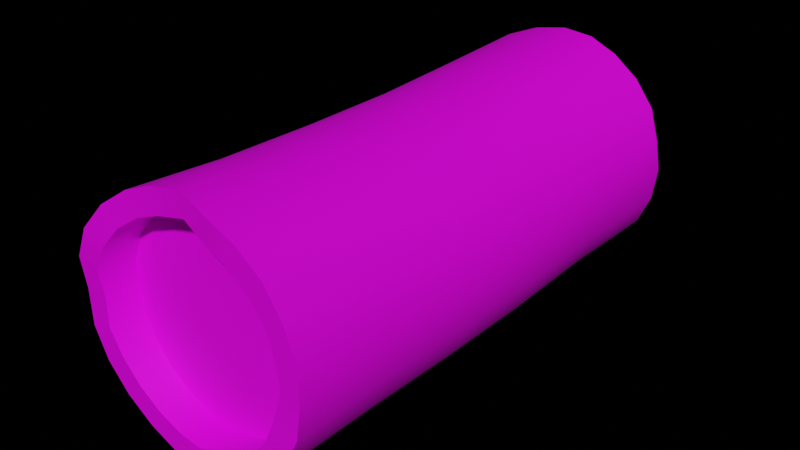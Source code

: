 # Source: log.blend  (saved by Blender 2.93.20; exported with 4.5.12 LTS)
import bpy
from mathutils import Matrix  # noqa: F401  (used for matrix-valued properties, if any)

bpy.ops.wm.read_factory_settings(use_empty=True)
scene = bpy.context.scene
scene.name = 'Scene'

# ---- collections
col_collection = bpy.data.collections.new('Collection'); scene.collection.children.link(col_collection)

# ---- images (referenced by path relative to the original .blend; pixels are not part of the script)
import os
ASSET_DIR = os.environ.get("B2B_ASSET_DIR", "")  # directory of the original .blend (textures are referenced by path, not embedded)
HERE = os.path.dirname(os.path.abspath(__file__))  # packed textures are extracted next to this script under _unpacked/

def load_image(name, relpath, width, height, colorspace="sRGB"):
    """Load a texture the original file referenced (path relative to the .blend, or extracted next to this script)."""
    p = next((c for c in (os.path.join(HERE, relpath), os.path.join(ASSET_DIR, relpath)) if relpath and os.path.exists(c)), "")
    if p:
        img = bpy.data.images.load(p, check_existing=True)
        img.name = name
    else:  # same state as the original file: an image datablock whose file is absent (Cycles renders it pink)
        img = bpy.data.images.new(name, width, height)
        img.source = "FILE"
        img.filepath = "//" + (relpath or name)
    img.colorspace_settings.name = colorspace
    return img
img_log_albedo_png = load_image('log_albedo.png', 'log_albedo.png', 1024, 1024, 'sRGB')

# ---- materials (node trees are filled in below, after node groups)
mat_log = bpy.data.materials.new('log')

# ---- material node trees
mat_log.use_nodes = True; mat_log.node_tree.nodes.clear()
_N = mat_log.node_tree.nodes; _L = mat_log.node_tree.links
n0 = _N.new('ShaderNodeBsdfPrincipled'); n0.name = 'Principled BSDF'; n0.location = (10, 300)
n0.distribution = 'GGX'
n0.subsurface_method = 'BURLEY'
n0.inputs[3].default_value = 1.45
n0.inputs[27].default_value = (0.0, 0.0, 0.0, 1.0)
n0.inputs[28].default_value = 1.0
n1 = _N.new('ShaderNodeOutputMaterial'); n1.name = 'Material Output'; n1.location = (300, 300)
n2 = _N.new('ShaderNodeTexImage'); n2.name = 'Image Texture'; n2.location = (-317, 231)
n2.image = img_log_albedo_png
_L.new(n0.outputs[0], n1.inputs[0])
_L.new(n2.outputs[0], n0.inputs[0])
n1.is_active_output = True

# ---- world
world_world = bpy.data.worlds.new('World'); scene.world = world_world
world_world.use_nodes = True; world_world.node_tree.nodes.clear()
_N = world_world.node_tree.nodes; _L = world_world.node_tree.links
n0 = _N.new('ShaderNodeOutputWorld'); n0.name = 'World Output'; n0.location = (300, 300)
n1 = _N.new('ShaderNodeBackground'); n1.name = 'Background'; n1.location = (10, 300)
n1.inputs[0].default_value = (0.0, 0.0, 0.0, 1.0)
_L.new(n1.outputs[0], n0.inputs[0])
n0.is_active_output = True
world_world.color = (0.0, 0.0, 0.0)
world_world.use_sun_shadow = False
world_world.sun_shadow_jitter_overblur = 0.0

# ---- meshes
me_cylinder = bpy.data.meshes.new('Cylinder')
me_cylinder.from_pydata([(0.05085, 2.24, 0.9527), (0.01611, -2.154, 0.9454), (0.279, 2.244, 0.9369), (0.2549, -2.217, 0.8927), (0.5025, 2.202, 0.8675), (0.4748, -2.23, 0.8042), (0.6649, 2.236, 0.7177), (0.6562, -2.23, 0.6649), (0.7979, 2.238, 0.5245), (0.7904, -2.219, 0.4754), (0.9027, 2.171, 0.3139), (0.8559, -2.223, 0.2679), (0.8998, 2.252, 0.07409), (0.8746, -2.207, 0.04735), (0.8624, 2.252, -0.1575), (0.836, -2.244, -0.1868), (0.7738, 2.242, -0.3536), (0.7449, -2.252, -0.3979), (0.6138, 2.25, -0.5175), (0.6056, -2.252, -0.5794), (0.4093, 2.252, -0.6407), (0.4278, -2.243, -0.7187), (0.1861, 2.253, -0.726), (0.2036, -2.187, -0.7808), (-0.03922, 2.252, -0.7681), (0.002788, -2.2, -0.848), (-0.2544, 2.244, -0.7624), (-0.2229, -2.193, -0.8222), (-0.4504, 2.229, -0.6909), (-0.4342, -2.193, -0.7347), (-0.633, 2.249, -0.5562), (-0.6166, -2.2, -0.5914), (-0.7813, 2.264, -0.3694), (-0.7577, -2.213, -0.4026), (-0.8644, 2.253, -0.1566), (-0.8614, -2.223, -0.187), (-0.8837, 2.254, 0.05878), (-0.9031, -2.197, 0.03972), (-0.8433, 2.246, 0.278), (-0.9041, -2.231, 0.2672), (-0.747, 2.23, 0.4871), (-0.8157, -2.221, 0.4809), (-0.6056, 2.226, 0.6669), (-0.659, -2.194, 0.6678), (-0.419, 2.239, 0.8104), (-0.4486, -2.173, 0.8102), (-0.1911, 2.248, 0.9113), (-0.2221, -2.17, 0.8975), (0.04211, 2.259, 1.158), (0.3261, 2.241, 1.139), (0.3033, -2.223, 1.089), (0.009952, -2.158, 1.149), (0.5964, 2.195, 1.047), (0.5774, -2.231, 0.982), (0.8054, 2.233, 0.8576), (0.8014, -2.231, 0.8101), (0.977, 2.238, 0.6279), (0.9551, -2.235, 0.5905), (1.098, 2.167, 0.3661), (1.049, -2.222, 0.3201), (1.101, 2.248, 0.0722), (1.078, -2.245, 0.03199), (1.062, 2.251, -0.2112), (1.036, -2.241, -0.2401), (0.9475, 2.257, -0.4751), (0.923, -2.253, -0.5008), (0.766, 2.244, -0.6711), (0.7511, -2.254, -0.7248), (0.5154, 2.246, -0.8217), (0.5322, -2.242, -0.8969), (0.2399, 2.255, -0.9265), (0.2584, -2.188, -0.9773), (-0.03787, 2.254, -0.9807), (0.00238, -2.204, -1.052), (-0.303, 2.242, -0.9711), (-0.2762, -2.195, -1.021), (-0.5485, 2.225, -0.8727), (-0.5371, -2.194, -0.9129), (-0.7767, 2.245, -0.7043), (-0.7625, -2.204, -0.7352), (-0.9588, 2.262, -0.474), (-0.9364, -2.218, -0.5029), (-1.068, 2.254, -0.206), (-1.051, -2.222, -0.2403), (-1.093, 2.254, 0.06187), (-1.102, -2.197, 0.03964), (-1.041, 2.243, 0.3307), (-1.103, -2.232, 0.3204), (-0.9234, 2.225, 0.5891), (-0.9942, -2.229, 0.5819), (-0.7557, 2.223, 0.8212), (-0.7984, -2.199, 0.8115), (-0.532, 2.234, 0.9919), (-0.5422, -2.172, 0.9878), (-0.2482, 2.247, 1.106), (-0.2752, -2.171, 1.096), (0.0344, 2.016, 0.9317), (0.2609, 2.012, 0.9123), (0.4691, 2.006, 0.8383), (0.6406, 2.006, 0.695), (0.7735, 2.007, 0.5092), (0.8555, 2.011, 0.2982), (0.8763, 2.018, 0.06991), (0.842, 2.017, -0.1558), (0.7529, 2.015, -0.3567), (0.6039, 2.015, -0.5169), (0.4081, 2.016, -0.6414), (0.1922, 2.017, -0.7256), (-0.02908, 2.017, -0.764), (-0.2427, 2.011, -0.7536), (-0.4381, 1.999, -0.6789), (-0.6147, 1.999, -0.5421), (-0.7585, 2.012, -0.3599), (-0.8444, 2.018, -0.1543), (-0.8655, 2.019, 0.05915), (-0.8283, 2.013, 0.2758), (-0.7356, 2.001, 0.4813), (-0.5979, 1.998, 0.6596), (-0.4171, 2.007, 0.7984), (-0.1962, 2.015, 0.894), (0.2407, -1.912, 0.8803), (0.005726, -1.893, 0.9119), (0.4561, -1.918, 0.7933), (0.6363, -1.918, 0.655), (0.7685, -1.916, 0.4737), (0.8442, -1.913, 0.2621), (0.8686, -1.915, 0.03632), (0.8347, -1.925, -0.1887), (0.7455, -1.93, -0.3984), (0.6072, -1.93, -0.5786), (0.4294, -1.924, -0.7169), (0.2242, -1.911, -0.8055), (0.001544, -1.9, -0.84), (-0.223, -1.896, -0.8129), (-0.4328, -1.896, -0.7261), (-0.6136, -1.9, -0.5853), (-0.753, -1.908, -0.4004), (-0.8461, -1.912, -0.1888), (-0.8935, -1.916, 0.03661), (-0.8736, -1.918, 0.262), (-0.7863, -1.914, 0.4729), (-0.6373, -1.896, 0.6566), (-0.4386, -1.885, 0.7966), (-0.2225, -1.883, 0.8835), (5.752e-10, 1.345, 1.094), (5.752e-10, 0.4484, 1.057), (5.752e-10, -0.4484, 1.057), (5.752e-10, -1.345, 1.078), (0.2739, -1.345, 1.042), (0.2739, -0.4484, 1.021), (0.2739, 0.4484, 1.021), (0.2739, 1.345, 1.057), (0.5291, -1.345, 0.9358), (0.5291, -0.4484, 0.9153), (0.5291, 0.4484, 0.9154), (0.5291, 1.345, 0.9517), (0.7483, -1.345, 0.7677), (0.7483, -0.4484, 0.7471), (0.7483, 0.4484, 0.7472), (0.7483, 1.345, 0.7836), (0.9164, -1.345, 0.5485), (0.9164, -0.4484, 0.5279), (0.9164, 0.4484, 0.5281), (0.9164, 1.345, 0.5644), (1.022, -1.345, 0.2933), (1.022, -0.4484, 0.2727), (1.022, 0.4484, 0.2728), (1.022, 1.345, 0.3092), (1.058, -1.345, 0.0194), (1.058, -0.4484, -0.001147), (1.058, 0.4484, -0.001042), (1.058, 1.345, 0.03532), (1.022, -1.345, -0.2545), (1.022, -0.4484, -0.275), (1.022, 0.4484, -0.2749), (1.022, 1.345, -0.2386), (0.9164, -1.345, -0.5097), (0.9164, -0.4484, -0.5302), (0.9164, 0.4484, -0.5301), (0.9164, 1.345, -0.4938), (0.7483, -1.345, -0.7289), (0.7483, -0.4484, -0.7494), (0.7483, 0.4484, -0.7493), (0.7483, 1.345, -0.7129), (0.5291, -1.345, -0.897), (0.5291, -0.4484, -0.9176), (0.5291, 0.4484, -0.9175), (0.5291, 1.345, -0.8811), (0.2739, -1.345, -1.003), (0.2739, -0.4484, -1.023), (0.2739, 0.4484, -1.023), (0.2739, 1.345, -0.9868), (-9.193e-08, -1.345, -1.039), (-9.193e-08, -0.4484, -1.059), (-9.193e-08, 0.4484, -1.059), (-9.193e-08, 1.345, -1.023), (-0.2739, -1.345, -1.003), (-0.2739, -0.4484, -1.023), (-0.2739, 0.4484, -1.023), (-0.2739, 1.345, -0.9868), (-0.5291, -1.345, -0.897), (-0.5291, -0.4484, -0.9176), (-0.5291, 0.4484, -0.9175), (-0.5291, 1.345, -0.8811), (-0.7483, -1.345, -0.7289), (-0.7483, -0.4484, -0.7494), (-0.7483, 0.4484, -0.7493), (-0.7483, 1.345, -0.7129), (-0.9164, -1.345, -0.5097), (-0.9164, -0.4484, -0.5302), (-0.9164, 0.4484, -0.5301), (-0.9164, 1.345, -0.4938), (-1.022, -1.345, -0.2545), (-1.022, -0.4484, -0.275), (-1.022, 0.4484, -0.2749), (-1.022, 1.345, -0.2386), (-1.058, -1.345, 0.0194), (-1.058, -0.4484, -0.001147), (-1.058, 0.4484, -0.001042), (-1.058, 1.345, 0.03532), (-1.022, -1.345, 0.2933), (-1.022, -0.4484, 0.2727), (-1.022, 0.4484, 0.2728), (-1.022, 1.345, 0.3092), (-0.9164, -1.345, 0.5485), (-0.9164, -0.4484, 0.5279), (-0.9164, 0.4484, 0.5281), (-0.9164, 1.345, 0.5644), (-0.7483, -1.345, 0.7677), (-0.7483, -0.4484, 0.7471), (-0.7483, 0.4484, 0.7472), (-0.7483, 1.345, 0.7836), (-0.5291, -1.345, 0.9358), (-0.5291, -0.4484, 0.9153), (-0.5291, 0.4484, 0.9154), (-0.5291, 1.345, 0.9517), (-0.2739, -1.345, 1.042), (-0.2739, -0.4484, 1.021), (-0.2739, 0.4484, 1.021), (-0.2739, 1.345, 1.057), (0.005895, 2.011, 0.0739), (-0.002398, -1.909, 0.03663)], [], [(147, 51, 50, 148), (148, 50, 53, 152), (152, 53, 55, 156), (156, 55, 57, 160), (160, 57, 59, 164), (164, 59, 61, 168), (168, 61, 63, 172), (172, 63, 65, 176), (176, 65, 67, 180), (180, 67, 69, 184), (184, 69, 71, 188), (188, 71, 73, 192), (192, 73, 75, 196), (196, 75, 77, 200), (200, 77, 79, 204), (204, 79, 81, 208), (208, 81, 83, 212), (212, 83, 85, 216), (216, 85, 87, 220), (220, 87, 89, 224), (224, 89, 91, 228), (228, 91, 93, 232), (25, 23, 131, 132), (232, 93, 95, 236), (236, 95, 51, 147), (38, 40, 116, 115), (2, 0, 48, 49), (1, 3, 50, 51), (4, 2, 49, 52), (3, 5, 53, 50), (6, 4, 52, 54), (5, 7, 55, 53), (8, 6, 54, 56), (7, 9, 57, 55), (10, 8, 56, 58), (9, 11, 59, 57), (12, 10, 58, 60), (11, 13, 61, 59), (14, 12, 60, 62), (13, 15, 63, 61), (16, 14, 62, 64), (15, 17, 65, 63), (18, 16, 64, 66), (17, 19, 67, 65), (20, 18, 66, 68), (19, 21, 69, 67), (22, 20, 68, 70), (21, 23, 71, 69), (24, 22, 70, 72), (23, 25, 73, 71), (26, 24, 72, 74), (25, 27, 75, 73), (28, 26, 74, 76), (27, 29, 77, 75), (30, 28, 76, 78), (29, 31, 79, 77), (32, 30, 78, 80), (31, 33, 81, 79), (34, 32, 80, 82), (33, 35, 83, 81), (36, 34, 82, 84), (35, 37, 85, 83), (38, 36, 84, 86), (37, 39, 87, 85), (40, 38, 86, 88), (39, 41, 89, 87), (42, 40, 88, 90), (41, 43, 91, 89), (44, 42, 90, 92), (43, 45, 93, 91), (46, 44, 92, 94), (45, 47, 95, 93), (0, 46, 94, 48), (47, 1, 51, 95), (114, 115, 240), (16, 18, 105, 104), (46, 0, 96, 119), (24, 26, 109, 108), (2, 4, 98, 97), (32, 34, 113, 112), (10, 12, 102, 101), (40, 42, 117, 116), (18, 20, 106, 105), (26, 28, 110, 109), (4, 6, 99, 98), (34, 36, 114, 113), (12, 14, 103, 102), (42, 44, 118, 117), (20, 22, 107, 106), (28, 30, 111, 110), (6, 8, 100, 99), (36, 38, 115, 114), (14, 16, 104, 103), (44, 46, 119, 118), (22, 24, 108, 107), (0, 2, 97, 96), (30, 32, 112, 111), (8, 10, 101, 100), (99, 100, 240), (3, 1, 121, 120), (33, 31, 135, 136), (11, 9, 124, 125), (41, 39, 139, 140), (19, 17, 128, 129), (1, 47, 143, 121), (27, 25, 132, 133), (5, 3, 120, 122), (35, 33, 136, 137), (13, 11, 125, 126), (43, 41, 140, 141), (21, 19, 129, 130), (29, 27, 133, 134), (7, 5, 122, 123), (37, 35, 137, 138), (15, 13, 126, 127), (45, 43, 141, 142), (23, 21, 130, 131), (31, 29, 134, 135), (9, 7, 123, 124), (39, 37, 138, 139), (17, 15, 127, 128), (47, 45, 142, 143), (94, 239, 144, 48), (239, 238, 145, 144), (238, 237, 146, 145), (237, 236, 147, 146), (92, 235, 239, 94), (235, 234, 238, 239), (234, 233, 237, 238), (233, 232, 236, 237), (90, 231, 235, 92), (231, 230, 234, 235), (230, 229, 233, 234), (229, 228, 232, 233), (88, 227, 231, 90), (227, 226, 230, 231), (226, 225, 229, 230), (225, 224, 228, 229), (86, 223, 227, 88), (223, 222, 226, 227), (222, 221, 225, 226), (221, 220, 224, 225), (84, 219, 223, 86), (219, 218, 222, 223), (218, 217, 221, 222), (217, 216, 220, 221), (82, 215, 219, 84), (215, 214, 218, 219), (214, 213, 217, 218), (213, 212, 216, 217), (80, 211, 215, 82), (211, 210, 214, 215), (210, 209, 213, 214), (209, 208, 212, 213), (78, 207, 211, 80), (207, 206, 210, 211), (206, 205, 209, 210), (205, 204, 208, 209), (76, 203, 207, 78), (203, 202, 206, 207), (202, 201, 205, 206), (201, 200, 204, 205), (74, 199, 203, 76), (199, 198, 202, 203), (198, 197, 201, 202), (197, 196, 200, 201), (72, 195, 199, 74), (195, 194, 198, 199), (194, 193, 197, 198), (193, 192, 196, 197), (70, 191, 195, 72), (191, 190, 194, 195), (190, 189, 193, 194), (189, 188, 192, 193), (68, 187, 191, 70), (187, 186, 190, 191), (186, 185, 189, 190), (185, 184, 188, 189), (66, 183, 187, 68), (183, 182, 186, 187), (182, 181, 185, 186), (181, 180, 184, 185), (64, 179, 183, 66), (179, 178, 182, 183), (178, 177, 181, 182), (177, 176, 180, 181), (62, 175, 179, 64), (175, 174, 178, 179), (174, 173, 177, 178), (173, 172, 176, 177), (60, 171, 175, 62), (171, 170, 174, 175), (170, 169, 173, 174), (169, 168, 172, 173), (58, 167, 171, 60), (167, 166, 170, 171), (166, 165, 169, 170), (165, 164, 168, 169), (56, 163, 167, 58), (163, 162, 166, 167), (162, 161, 165, 166), (161, 160, 164, 165), (54, 159, 163, 56), (159, 158, 162, 163), (158, 157, 161, 162), (157, 156, 160, 161), (52, 155, 159, 54), (155, 154, 158, 159), (154, 153, 157, 158), (153, 152, 156, 157), (49, 151, 155, 52), (151, 150, 154, 155), (150, 149, 153, 154), (149, 148, 152, 153), (48, 144, 151, 49), (144, 145, 150, 151), (145, 146, 149, 150), (146, 147, 148, 149), (107, 108, 240), (100, 101, 240), (115, 116, 240), (108, 109, 240), (101, 102, 240), (116, 117, 240), (109, 110, 240), (102, 103, 240), (117, 118, 240), (110, 111, 240), (103, 104, 240), (118, 119, 240), (96, 97, 240), (111, 112, 240), (104, 105, 240), (119, 96, 240), (97, 98, 240), (112, 113, 240), (105, 106, 240), (98, 99, 240), (113, 114, 240), (106, 107, 240), (135, 134, 241), (128, 127, 241), (143, 142, 241), (120, 121, 241), (136, 135, 241), (129, 128, 241), (121, 143, 241), (122, 120, 241), (137, 136, 241), (130, 129, 241), (123, 122, 241), (138, 137, 241), (131, 130, 241), (124, 123, 241), (139, 138, 241), (132, 131, 241), (125, 124, 241), (140, 139, 241), (133, 132, 241), (126, 125, 241), (141, 140, 241), (134, 133, 241), (127, 126, 241), (142, 141, 241)])
me_cylinder.polygons.foreach_set('use_smooth', [True] * 264)
_k = set([(0, 2), (0, 46), (1, 3), (1, 47), (2, 4), (3, 5), (4, 6), (5, 7), (6, 8), (7, 9), (8, 10), (9, 11), (10, 12), (11, 13), (12, 14), (13, 15), (14, 16), (15, 17), (16, 18), (17, 19), (18, 20), (19, 21), (20, 22), (21, 23), (22, 24), (23, 25), (24, 26), (25, 27), (26, 28), (27, 29), (28, 30), (29, 31), (30, 32), (31, 33), (32, 34), (33, 35), (34, 36), (35, 37), (36, 38), (37, 39), (38, 40), (39, 41), (40, 42), (41, 43), (42, 44), (43, 45), (44, 46), (45, 47), (48, 49), (48, 94), (49, 52), (50, 51), (50, 53), (51, 95), (52, 54), (53, 55), (54, 56), (55, 57), (56, 58), (57, 59), (58, 60), (59, 61), (60, 62), (61, 63), (62, 64), (63, 65), (64, 66), (65, 67), (66, 68), (67, 69), (68, 70), (69, 71), (70, 72), (71, 73), (72, 74), (73, 75), (74, 76), (75, 77), (76, 78), (77, 79), (78, 80), (79, 81), (80, 82), (81, 83), (82, 84), (83, 85), (84, 86), (85, 87), (86, 88), (87, 89), (88, 90), (89, 91), (90, 92), (91, 93), (92, 94), (93, 95), (96, 97), (96, 119), (97, 98), (98, 99), (99, 100), (100, 101), (101, 102), (102, 103), (103, 104), (104, 105), (105, 106), (106, 107), (107, 108), (108, 109), (109, 110), (110, 111), (111, 112), (112, 113), (113, 114), (114, 115), (115, 116), (116, 117), (117, 118), (118, 119), (120, 121), (120, 122), (121, 143), (122, 123), (123, 124), (124, 125), (125, 126), (126, 127), (127, 128), (128, 129), (129, 130), (130, 131), (131, 132), (132, 133), (133, 134), (134, 135), (135, 136), (136, 137), (137, 138), (138, 139), (139, 140), (140, 141), (141, 142), (142, 143)])
me_cylinder.attributes.new('sharp_edge', 'BOOLEAN', 'EDGE').data.foreach_set('value', [ (min(e.vertices), max(e.vertices)) in _k for e in me_cylinder.edges])
_uv = me_cylinder.uv_layers.new(name='UVMap')
_uv.uv.foreach_set('vector', [0.4612, 0.4257, 0.5765, 0.4257, 0.5765, 0.4612, 0.4612, 0.4612, 0.4612, 0.4612, 0.5765, 0.4612, 0.5765, 0.4966, 0.4612, 0.4966, 0.4612, 0.4966, 0.5765, 0.4966, 0.5765, 0.5321, 0.4612, 0.5321, 0.4612, 0.5321, 0.5765, 0.5321, 0.5765, 0.5675, 0.4612, 0.5675, 0.4612, 0.5675, 0.5765, 0.5675, 0.5765, 0.603, 0.4612, 0.603, 0.4612, 0.603, 0.5765, 0.603, 0.5765, 0.6385, 0.4612, 0.6385, 0.4612, 0.6385, 0.5765, 0.6385, 0.5765, 0.6739, 0.4612, 0.6739, 0.4612, 0.6739, 0.5765, 0.6739, 0.5765, 0.7094, 0.4612, 0.7094, 0.4612, 0.7094, 0.5765, 0.7094, 0.5765, 0.7448, 0.4612, 0.7448, 0.4612, 0.7448, 0.5765, 0.7448, 0.5765, 0.7803, 0.4612, 0.7803, 0.4612, 0.7803, 0.5765, 0.7803, 0.5765, 0.8158, 0.4612, 0.8158, 0.4612, 0.8158, 0.5765, 0.8158, 0.5765, 0.8512, 0.4612, 0.8512, 0.4612, 0.000176, 0.5765, 0.000176, 0.5765, 0.03564, 0.4612, 0.03564, 0.4612, 0.03564, 0.5765, 0.03564, 0.5765, 0.0711, 0.4612, 0.0711, 0.4612, 0.0711, 0.5765, 0.0711, 0.5765, 0.1066, 0.4612, 0.1066, 0.4612, 0.1066, 0.5765, 0.1066, 0.5765, 0.142, 0.4612, 0.142, 0.4612, 0.142, 0.5765, 0.142, 0.5765, 0.1775, 0.4612, 0.1775, 0.4612, 0.1775, 0.5765, 0.1775, 0.5765, 0.2129, 0.4612, 0.2129, 0.4612, 0.2129, 0.5765, 0.2129, 0.5765, 0.2484, 0.4612, 0.2484, 0.4612, 0.2484, 0.5765, 0.2484, 0.5765, 0.2839, 0.4612, 0.2839, 0.4612, 0.2839, 0.5765, 0.2839, 0.5765, 0.3193, 0.4612, 0.3193, 0.4612, 0.3193, 0.5765, 0.3193, 0.5765, 0.3548, 0.4612, 0.3548, 0.926, 0.1367, 0.9268, 0.1695, 0.8899, 0.1694, 0.8877, 0.1451, 0.4612, 0.3548, 0.5765, 0.3548, 0.5765, 0.3902, 0.4612, 0.3902, 0.4612, 0.3902, 0.5765, 0.3902, 0.5765, 0.4257, 0.4612, 0.4257, 0.6886, 0.6123, 0.6653, 0.5883, 0.6888, 0.5693, 0.706, 0.5879, 0.6583, 0.4291, 0.6445, 0.4573, 0.6174, 0.4473, 0.6357, 0.412, 0.6751, 0.2098, 0.6887, 0.2455, 0.6633, 0.2587, 0.6446, 0.2173, 0.682, 0.4044, 0.6583, 0.4291, 0.6357, 0.412, 0.6632, 0.3821, 0.6887, 0.2455, 0.7093, 0.2719, 0.6886, 0.2931, 0.6633, 0.2587, 0.7094, 0.3879, 0.682, 0.4044, 0.6632, 0.3821, 0.6986, 0.3642, 0.7093, 0.2719, 0.7361, 0.291, 0.7217, 0.3175, 0.6886, 0.2931, 0.7382, 0.3811, 0.7094, 0.3879, 0.6986, 0.3642, 0.7355, 0.3548, 0.7361, 0.291, 0.7684, 0.3031, 0.7585, 0.3308, 0.7217, 0.3175, 0.7726, 0.3836, 0.7382, 0.3811, 0.7355, 0.3548, 0.7753, 0.3546, 0.7684, 0.3031, 0.8007, 0.3049, 0.8004, 0.3341, 0.7585, 0.3308, 0.8076, 0.3905, 0.7726, 0.3836, 0.7753, 0.3546, 0.8148, 0.3656, 0.8007, 0.3049, 0.8337, 0.2988, 0.8434, 0.3286, 0.8004, 0.3341, 0.8339, 0.4055, 0.8076, 0.3905, 0.8148, 0.3656, 0.8498, 0.3822, 0.8337, 0.2988, 0.8677, 0.2855, 0.8827, 0.3127, 0.8434, 0.3286, 0.8554, 0.4275, 0.8339, 0.4055, 0.8498, 0.3822, 0.88, 0.4089, 0.8677, 0.2855, 0.8943, 0.2642, 0.9163, 0.2856, 0.8827, 0.3127, 0.872, 0.4566, 0.8554, 0.4275, 0.88, 0.4089, 0.8998, 0.4423, 0.8943, 0.2642, 0.9144, 0.2368, 0.9412, 0.2517, 0.9163, 0.2856, 0.8804, 0.4903, 0.872, 0.4566, 0.8998, 0.4423, 0.9101, 0.4843, 0.9144, 0.2368, 0.9272, 0.2057, 0.9572, 0.2131, 0.9412, 0.2517, 0.8805, 0.5249, 0.8804, 0.4903, 0.9101, 0.4843, 0.9105, 0.5282, 0.9272, 0.2057, 0.9268, 0.1695, 0.9572, 0.1687, 0.9572, 0.2131, 0.8737, 0.5573, 0.8805, 0.5249, 0.9105, 0.5282, 0.9023, 0.569, 0.9268, 0.1695, 0.926, 0.1367, 0.9565, 0.1281, 0.9572, 0.1687, 0.8598, 0.5856, 0.8737, 0.5573, 0.9023, 0.569, 0.8859, 0.6042, 0.926, 0.1367, 0.9128, 0.1035, 0.9407, 0.0876, 0.9565, 0.1281, 0.8396, 0.6096, 0.8598, 0.5856, 0.8859, 0.6042, 0.8592, 0.6329, 0.9128, 0.1035, 0.8911, 0.07476, 0.9134, 0.05194, 0.9407, 0.0876, 0.8112, 0.6285, 0.8396, 0.6096, 0.8592, 0.6329, 0.8237, 0.6554, 0.8911, 0.07476, 0.8621, 0.05361, 0.8765, 0.02621, 0.9134, 0.05194, 0.7785, 0.6381, 0.8112, 0.6285, 0.8237, 0.6554, 0.7829, 0.6675, 0.8621, 0.05361, 0.8294, 0.04084, 0.8357, 0.01181, 0.8765, 0.02621, 0.7458, 0.6378, 0.7785, 0.6381, 0.7829, 0.6675, 0.7411, 0.6675, 0.8294, 0.04084, 0.7955, 0.03606, 0.7944, 0.007927, 0.8357, 0.01181, 0.7159, 0.6286, 0.7458, 0.6378, 0.7411, 0.6675, 0.7042, 0.6563, 0.7955, 0.03606, 0.762, 0.04123, 0.7535, 0.01349, 0.7944, 0.007927, 0.6886, 0.6123, 0.7159, 0.6286, 0.7042, 0.6563, 0.6713, 0.6358, 0.762, 0.04123, 0.7298, 0.05106, 0.7141, 0.02548, 0.7535, 0.01349, 0.6653, 0.5883, 0.6886, 0.6123, 0.6713, 0.6358, 0.6425, 0.6067, 0.7298, 0.05106, 0.7036, 0.07168, 0.6822, 0.051, 0.7141, 0.02548, 0.6481, 0.5592, 0.6653, 0.5883, 0.6425, 0.6067, 0.6191, 0.5715, 0.7036, 0.07168, 0.6838, 0.1016, 0.6578, 0.08801, 0.6822, 0.051, 0.6381, 0.5261, 0.6481, 0.5592, 0.6191, 0.5715, 0.6078, 0.5315, 0.6838, 0.1016, 0.6718, 0.1375, 0.643, 0.1317, 0.6578, 0.08801, 0.6363, 0.4906, 0.6381, 0.5261, 0.6078, 0.5315, 0.6082, 0.4877, 0.6718, 0.1375, 0.6685, 0.1731, 0.6388, 0.1745, 0.643, 0.1317, 0.6445, 0.4573, 0.6363, 0.4906, 0.6082, 0.4877, 0.6174, 0.4473, 0.6685, 0.1731, 0.6751, 0.2098, 0.6446, 0.2173, 0.6388, 0.1745, 0.85, 0.8644, 0.8268, 0.8497, 0.8903, 0.7633, 0.8554, 0.4275, 0.872, 0.4566, 0.8435, 0.4683, 0.8328, 0.4461, 0.6363, 0.4906, 0.6445, 0.4573, 0.671, 0.4684, 0.6661, 0.4947, 0.8737, 0.5573, 0.8598, 0.5856, 0.8347, 0.569, 0.8448, 0.5466, 0.6583, 0.4291, 0.682, 0.4044, 0.6981, 0.4263, 0.6817, 0.4452, 0.7785, 0.6381, 0.7458, 0.6378, 0.7504, 0.6073, 0.775, 0.6068, 0.7726, 0.3836, 0.8076, 0.3905, 0.7949, 0.4151, 0.7693, 0.4074, 0.6653, 0.5883, 0.6481, 0.5592, 0.6766, 0.547, 0.6888, 0.5693, 0.872, 0.4566, 0.8804, 0.4903, 0.8489, 0.4943, 0.8435, 0.4683, 0.8598, 0.5856, 0.8396, 0.6096, 0.8197, 0.5864, 0.8347, 0.569, 0.682, 0.4044, 0.7094, 0.3879, 0.7191, 0.414, 0.6981, 0.4263, 0.7458, 0.6378, 0.7159, 0.6286, 0.727, 0.601, 0.7504, 0.6073, 0.8076, 0.3905, 0.8339, 0.4055, 0.8164, 0.4283, 0.7949, 0.4151, 0.6481, 0.5592, 0.6381, 0.5261, 0.6682, 0.5221, 0.6766, 0.547, 0.8804, 0.4903, 0.8805, 0.5249, 0.8497, 0.521, 0.8489, 0.4943, 0.8396, 0.6096, 0.8112, 0.6285, 0.7994, 0.5991, 0.8197, 0.5864, 0.7094, 0.3879, 0.7382, 0.3811, 0.7433, 0.4074, 0.7191, 0.414, 0.7159, 0.6286, 0.6886, 0.6123, 0.706, 0.5879, 0.727, 0.601, 0.8339, 0.4055, 0.8554, 0.4275, 0.8328, 0.4461, 0.8164, 0.4283, 0.6381, 0.5261, 0.6363, 0.4906, 0.6661, 0.4947, 0.6682, 0.5221, 0.8805, 0.5249, 0.8737, 0.5573, 0.8448, 0.5466, 0.8497, 0.521, 0.6445, 0.4573, 0.6583, 0.4291, 0.6817, 0.4452, 0.671, 0.4684, 0.8112, 0.6285, 0.7785, 0.6381, 0.775, 0.6068, 0.7994, 0.5991, 0.7382, 0.3811, 0.7726, 0.3836, 0.7693, 0.4074, 0.7433, 0.4074, 0.8493, 0.6602, 0.8771, 0.6539, 0.8903, 0.7633, 0.6887, 0.2455, 0.6751, 0.2098, 0.7092, 0.1974, 0.7188, 0.2214, 0.8294, 0.04084, 0.8621, 0.05361, 0.8432, 0.08807, 0.8205, 0.07836, 0.8007, 0.3049, 0.7684, 0.3031, 0.7759, 0.2643, 0.7992, 0.2656, 0.7036, 0.07168, 0.7298, 0.05106, 0.7488, 0.085, 0.7299, 0.1006, 0.9144, 0.2368, 0.8943, 0.2642, 0.8639, 0.2361, 0.879, 0.2165, 0.6751, 0.2098, 0.6685, 0.1731, 0.7067, 0.172, 0.7092, 0.1974, 0.9128, 0.1035, 0.926, 0.1367, 0.8877, 0.1451, 0.8779, 0.1227, 0.7093, 0.2719, 0.6887, 0.2455, 0.7188, 0.2214, 0.7345, 0.2417, 0.7955, 0.03606, 0.8294, 0.04084, 0.8205, 0.07836, 0.7959, 0.0746, 0.8337, 0.2988, 0.8007, 0.3049, 0.7992, 0.2656, 0.8223, 0.2614, 0.6838, 0.1016, 0.7036, 0.07168, 0.7299, 0.1006, 0.7161, 0.1217, 0.9272, 0.2057, 0.9144, 0.2368, 0.879, 0.2165, 0.8877, 0.1935, 0.8911, 0.07476, 0.9128, 0.1035, 0.8779, 0.1227, 0.8624, 0.1035, 0.7361, 0.291, 0.7093, 0.2719, 0.7345, 0.2417, 0.7538, 0.2562, 0.762, 0.04123, 0.7955, 0.03606, 0.7959, 0.0746, 0.7711, 0.07659, 0.8677, 0.2855, 0.8337, 0.2988, 0.8223, 0.2614, 0.8445, 0.2516, 0.6718, 0.1375, 0.6838, 0.1016, 0.7161, 0.1217, 0.7084, 0.1465, 0.9268, 0.1695, 0.9272, 0.2057, 0.8877, 0.1935, 0.8899, 0.1694, 0.8621, 0.05361, 0.8911, 0.07476, 0.8624, 0.1035, 0.8432, 0.08807, 0.7684, 0.3031, 0.7361, 0.291, 0.7538, 0.2562, 0.7759, 0.2643, 0.7298, 0.05106, 0.762, 0.04123, 0.7711, 0.07659, 0.7488, 0.085, 0.8943, 0.2642, 0.8677, 0.2855, 0.8445, 0.2516, 0.8639, 0.2361, 0.6685, 0.1731, 0.6718, 0.1375, 0.7084, 0.1465, 0.7067, 0.172, 0.0001761, 0.3902, 0.1154, 0.3902, 0.1154, 0.4257, 0.0001761, 0.4257, 0.1154, 0.3902, 0.2307, 0.3902, 0.2307, 0.4257, 0.1154, 0.4257, 0.2307, 0.3902, 0.346, 0.3902, 0.346, 0.4257, 0.2307, 0.4257, 0.346, 0.3902, 0.4612, 0.3902, 0.4612, 0.4257, 0.346, 0.4257, 0.0001761, 0.3548, 0.1154, 0.3548, 0.1154, 0.3902, 0.0001761, 0.3902, 0.1154, 0.3548, 0.2307, 0.3548, 0.2307, 0.3902, 0.1154, 0.3902, 0.2307, 0.3548, 0.346, 0.3548, 0.346, 0.3902, 0.2307, 0.3902, 0.346, 0.3548, 0.4612, 0.3548, 0.4612, 0.3902, 0.346, 0.3902, 0.0001761, 0.3193, 0.1154, 0.3193, 0.1154, 0.3548, 0.0001761, 0.3548, 0.1154, 0.3193, 0.2307, 0.3193, 0.2307, 0.3548, 0.1154, 0.3548, 0.2307, 0.3193, 0.346, 0.3193, 0.346, 0.3548, 0.2307, 0.3548, 0.346, 0.3193, 0.4612, 0.3193, 0.4612, 0.3548, 0.346, 0.3548, 0.0001761, 0.2839, 0.1154, 0.2839, 0.1154, 0.3193, 0.0001761, 0.3193, 0.1154, 0.2839, 0.2307, 0.2839, 0.2307, 0.3193, 0.1154, 0.3193, 0.2307, 0.2839, 0.346, 0.2839, 0.346, 0.3193, 0.2307, 0.3193, 0.346, 0.2839, 0.4612, 0.2839, 0.4612, 0.3193, 0.346, 0.3193, 0.0001761, 0.2484, 0.1154, 0.2484, 0.1154, 0.2839, 0.0001761, 0.2839, 0.1154, 0.2484, 0.2307, 0.2484, 0.2307, 0.2839, 0.1154, 0.2839, 0.2307, 0.2484, 0.346, 0.2484, 0.346, 0.2839, 0.2307, 0.2839, 0.346, 0.2484, 0.4612, 0.2484, 0.4612, 0.2839, 0.346, 0.2839, 0.0001761, 0.2129, 0.1154, 0.2129, 0.1154, 0.2484, 0.0001761, 0.2484, 0.1154, 0.2129, 0.2307, 0.2129, 0.2307, 0.2484, 0.1154, 0.2484, 0.2307, 0.2129, 0.346, 0.2129, 0.346, 0.2484, 0.2307, 0.2484, 0.346, 0.2129, 0.4612, 0.2129, 0.4612, 0.2484, 0.346, 0.2484, 0.0001761, 0.1775, 0.1154, 0.1775, 0.1154, 0.2129, 0.0001761, 0.2129, 0.1154, 0.1775, 0.2307, 0.1775, 0.2307, 0.2129, 0.1154, 0.2129, 0.2307, 0.1775, 0.346, 0.1775, 0.346, 0.2129, 0.2307, 0.2129, 0.346, 0.1775, 0.4612, 0.1775, 0.4612, 0.2129, 0.346, 0.2129, 0.0001761, 0.142, 0.1154, 0.142, 0.1154, 0.1775, 0.0001761, 0.1775, 0.1154, 0.142, 0.2307, 0.142, 0.2307, 0.1775, 0.1154, 0.1775, 0.2307, 0.142, 0.346, 0.142, 0.346, 0.1775, 0.2307, 0.1775, 0.346, 0.142, 0.4612, 0.142, 0.4612, 0.1775, 0.346, 0.1775, 0.0001761, 0.1066, 0.1154, 0.1066, 0.1154, 0.142, 0.0001761, 0.142, 0.1154, 0.1066, 0.2307, 0.1066, 0.2307, 0.142, 0.1154, 0.142, 0.2307, 0.1066, 0.346, 0.1066, 0.346, 0.142, 0.2307, 0.142, 0.346, 0.1066, 0.4612, 0.1066, 0.4612, 0.142, 0.346, 0.142, 0.0001761, 0.0711, 0.1154, 0.0711, 0.1154, 0.1066, 0.0001761, 0.1066, 0.1154, 0.0711, 0.2307, 0.0711, 0.2307, 0.1066, 0.1154, 0.1066, 0.2307, 0.0711, 0.346, 0.0711, 0.346, 0.1066, 0.2307, 0.1066, 0.346, 0.0711, 0.4612, 0.0711, 0.4612, 0.1066, 0.346, 0.1066, 0.0001761, 0.03564, 0.1154, 0.03564, 0.1154, 0.0711, 0.0001761, 0.0711, 0.1154, 0.03564, 0.2307, 0.03564, 0.2307, 0.0711, 0.1154, 0.0711, 0.2307, 0.03564, 0.346, 0.03564, 0.346, 0.0711, 0.2307, 0.0711, 0.346, 0.03564, 0.4612, 0.03564, 0.4612, 0.0711, 0.346, 0.0711, 0.0001761, 0.000176, 0.1154, 0.000176, 0.1154, 0.03564, 0.0001761, 0.03564, 0.1154, 0.000176, 0.2307, 0.000176, 0.2307, 0.03564, 0.1154, 0.03564, 0.2307, 0.000176, 0.346, 0.000176, 0.346, 0.03564, 0.2307, 0.03564, 0.346, 0.000176, 0.4612, 0.000176, 0.4612, 0.03564, 0.346, 0.03564, 0.000176, 0.8158, 0.1154, 0.8158, 0.1154, 0.8512, 0.000176, 0.8512, 0.1154, 0.8158, 0.2307, 0.8158, 0.2307, 0.8512, 0.1154, 0.8512, 0.2307, 0.8158, 0.346, 0.8158, 0.346, 0.8512, 0.2307, 0.8512, 0.346, 0.8158, 0.4612, 0.8158, 0.4612, 0.8512, 0.346, 0.8512, 0.000176, 0.7803, 0.1154, 0.7803, 0.1154, 0.8158, 0.000176, 0.8158, 0.1154, 0.7803, 0.2307, 0.7803, 0.2307, 0.8158, 0.1154, 0.8158, 0.2307, 0.7803, 0.346, 0.7803, 0.346, 0.8158, 0.2307, 0.8158, 0.346, 0.7803, 0.4612, 0.7803, 0.4612, 0.8158, 0.346, 0.8158, 0.000176, 0.7448, 0.1154, 0.7448, 0.1154, 0.7803, 0.000176, 0.7803, 0.1154, 0.7448, 0.2307, 0.7448, 0.2307, 0.7803, 0.1154, 0.7803, 0.2307, 0.7448, 0.346, 0.7448, 0.346, 0.7803, 0.2307, 0.7803, 0.346, 0.7448, 0.4612, 0.7448, 0.4612, 0.7803, 0.346, 0.7803, 0.000176, 0.7094, 0.1154, 0.7094, 0.1154, 0.7448, 0.000176, 0.7448, 0.1154, 0.7094, 0.2307, 0.7094, 0.2307, 0.7448, 0.1154, 0.7448, 0.2307, 0.7094, 0.346, 0.7094, 0.346, 0.7448, 0.2307, 0.7448, 0.346, 0.7094, 0.4612, 0.7094, 0.4612, 0.7448, 0.346, 0.7448, 0.0001761, 0.6739, 0.1154, 0.6739, 0.1154, 0.7094, 0.000176, 0.7094, 0.1154, 0.6739, 0.2307, 0.6739, 0.2307, 0.7094, 0.1154, 0.7094, 0.2307, 0.6739, 0.346, 0.6739, 0.346, 0.7094, 0.2307, 0.7094, 0.346, 0.6739, 0.4612, 0.6739, 0.4612, 0.7094, 0.346, 0.7094, 0.0001761, 0.6385, 0.1154, 0.6385, 0.1154, 0.6739, 0.0001761, 0.6739, 0.1154, 0.6385, 0.2307, 0.6385, 0.2307, 0.6739, 0.1154, 0.6739, 0.2307, 0.6385, 0.346, 0.6385, 0.346, 0.6739, 0.2307, 0.6739, 0.346, 0.6385, 0.4612, 0.6385, 0.4612, 0.6739, 0.346, 0.6739, 0.0001761, 0.603, 0.1154, 0.603, 0.1154, 0.6385, 0.0001761, 0.6385, 0.1154, 0.603, 0.2307, 0.603, 0.2307, 0.6385, 0.1154, 0.6385, 0.2307, 0.603, 0.346, 0.603, 0.346, 0.6385, 0.2307, 0.6385, 0.346, 0.603, 0.4612, 0.603, 0.4612, 0.6385, 0.346, 0.6385, 0.0001761, 0.5675, 0.1154, 0.5675, 0.1154, 0.603, 0.0001761, 0.603, 0.1154, 0.5675, 0.2307, 0.5675, 0.2307, 0.603, 0.1154, 0.603, 0.2307, 0.5675, 0.346, 0.5675, 0.346, 0.603, 0.2307, 0.603, 0.346, 0.5675, 0.4612, 0.5675, 0.4612, 0.603, 0.346, 0.603, 0.0001761, 0.5321, 0.1154, 0.5321, 0.1154, 0.5675, 0.0001761, 0.5675, 0.1154, 0.5321, 0.2307, 0.5321, 0.2307, 0.5675, 0.1154, 0.5675, 0.2307, 0.5321, 0.346, 0.5321, 0.346, 0.5675, 0.2307, 0.5675, 0.346, 0.5321, 0.4612, 0.5321, 0.4612, 0.5675, 0.346, 0.5675, 0.0001761, 0.4966, 0.1154, 0.4966, 0.1154, 0.5321, 0.0001761, 0.5321, 0.1154, 0.4966, 0.2307, 0.4966, 0.2307, 0.5321, 0.1154, 0.5321, 0.2307, 0.4966, 0.346, 0.4966, 0.346, 0.5321, 0.2307, 0.5321, 0.346, 0.4966, 0.4612, 0.4966, 0.4612, 0.5321, 0.346, 0.5321, 0.0001761, 0.4612, 0.1154, 0.4612, 0.1154, 0.4966, 0.0001761, 0.4966, 0.1154, 0.4612, 0.2307, 0.4612, 0.2307, 0.4966, 0.1154, 0.4966, 0.2307, 0.4612, 0.346, 0.4612, 0.346, 0.4966, 0.2307, 0.4966, 0.346, 0.4612, 0.4612, 0.4612, 0.4612, 0.4966, 0.346, 0.4966, 0.0001761, 0.4257, 0.1154, 0.4257, 0.1154, 0.4612, 0.0001761, 0.4612, 0.1154, 0.4257, 0.2307, 0.4257, 0.2307, 0.4612, 0.1154, 0.4612, 0.2307, 0.4257, 0.346, 0.4257, 0.346, 0.4612, 0.2307, 0.4612, 0.346, 0.4257, 0.4612, 0.4257, 0.4612, 0.4612, 0.346, 0.4612, 0.9914, 0.7803, 0.9852, 0.8077, 0.8903, 0.7633, 0.8771, 0.6539, 0.9054, 0.6546, 0.8903, 0.7633, 0.8268, 0.8497, 0.8076, 0.8291, 0.8903, 0.7633, 0.9852, 0.8077, 0.9737, 0.8318, 0.8903, 0.7633, 0.9054, 0.6546, 0.9327, 0.6632, 0.8903, 0.7633, 0.8076, 0.8291, 0.7937, 0.8047, 0.8903, 0.7633, 0.9737, 0.8318, 0.9556, 0.8507, 0.8903, 0.7633, 0.9327, 0.6632, 0.957, 0.678, 0.8903, 0.7633, 0.7937, 0.8047, 0.7864, 0.7771, 0.8903, 0.7633, 0.9556, 0.8507, 0.9314, 0.8645, 0.8903, 0.7633, 0.957, 0.678, 0.9759, 0.698, 0.8903, 0.7633, 0.7864, 0.7771, 0.786, 0.7471, 0.8903, 0.7633, 0.7928, 0.7187, 0.8059, 0.6935, 0.8903, 0.7633, 0.9314, 0.8645, 0.9034, 0.8723, 0.8903, 0.7633, 0.9759, 0.698, 0.9872, 0.7228, 0.8903, 0.7633, 0.786, 0.7471, 0.7928, 0.7187, 0.8903, 0.7633, 0.8059, 0.6935, 0.8245, 0.6731, 0.8903, 0.7633, 0.9034, 0.8723, 0.8756, 0.8723, 0.8903, 0.7633, 0.9872, 0.7228, 0.9921, 0.7514, 0.8903, 0.7633, 0.8245, 0.6731, 0.8493, 0.6602, 0.8903, 0.7633, 0.8756, 0.8723, 0.85, 0.8644, 0.8903, 0.7633, 0.9921, 0.7514, 0.9914, 0.7803, 0.8903, 0.7633, 0.7399, 0.784, 0.765, 0.7977, 0.6988, 0.8848, 0.7858, 0.9491, 0.7661, 0.9697, 0.6988, 0.8848, 0.5907, 0.9015, 0.59, 0.8724, 0.6988, 0.8848, 0.6141, 0.9545, 0.5988, 0.9291, 0.6988, 0.8848, 0.7118, 0.7771, 0.7399, 0.784, 0.6988, 0.8848, 0.7996, 0.9243, 0.7858, 0.9491, 0.6988, 0.8848, 0.5988, 0.9291, 0.5907, 0.9015, 0.6988, 0.8848, 0.6348, 0.9749, 0.6141, 0.9545, 0.6988, 0.8848, 0.683, 0.7769, 0.7118, 0.7771, 0.6988, 0.8848, 0.8066, 0.8971, 0.7996, 0.9243, 0.6988, 0.8848, 0.6596, 0.9887, 0.6348, 0.9749, 0.6988, 0.8848, 0.6548, 0.7826, 0.683, 0.7769, 0.6988, 0.8848, 0.8066, 0.8692, 0.8066, 0.8971, 0.6988, 0.8848, 0.6869, 0.9949, 0.6596, 0.9887, 0.6988, 0.8848, 0.6299, 0.796, 0.6548, 0.7826, 0.6988, 0.8848, 0.7996, 0.8419, 0.8066, 0.8692, 0.6988, 0.8848, 0.7149, 0.9931, 0.6869, 0.9949, 0.6988, 0.8848, 0.61, 0.8165, 0.6299, 0.796, 0.6988, 0.8848, 0.7854, 0.8175, 0.7996, 0.8419, 0.6988, 0.8848, 0.742, 0.9847, 0.7149, 0.9931, 0.6988, 0.8848, 0.5963, 0.8427, 0.61, 0.8165, 0.6988, 0.8848, 0.765, 0.7977, 0.7854, 0.8175, 0.6988, 0.8848, 0.7661, 0.9697, 0.742, 0.9847, 0.6988, 0.8848, 0.59, 0.8724, 0.5963, 0.8427, 0.6988, 0.8848])
me_cylinder.materials.append(mat_log)
me_cylinder.use_remesh_fix_poles = True
me_cylinder.use_remesh_preserve_attributes = False
me_cylinder.update()

# ---- objects
ob_log = bpy.data.objects.new('log', me_cylinder)

# ---- transforms, parenting, visibility, modifiers, constraints
ob_log.location = (0.0, 0.0, 0.9953)
_m = ob_log.modifiers.new('EdgeSplit', 'EDGE_SPLIT')
_m.use_edge_angle = False

# ---- collection membership
col_collection.objects.link(ob_log)

# ---- scene / render settings (as saved in the file)
scene.frame_start = 1; scene.frame_end = 250; scene.frame_set(1)
scene.render.engine = 'CYCLES'
scene.cycles.samples = 256
scene.cycles.sampling_pattern = 'TABULATED_SOBOL'
scene.cycles.use_adaptive_sampling = False
scene.cycles.use_light_tree = False
scene.view_settings.view_transform = 'Filmic'
bpy.context.view_layer.update()

# ---- added for rendering (the .blend has no active camera and no usable light): camera, sun
cam_auto = bpy.data.cameras.new('AutoCamera')
cam_auto.lens = 50.0
cam_auto.sensor_width = 36.0
cam_auto.clip_end = 1000.0
ob_auto_camera = bpy.data.objects.new('AutoCamera', cam_auto)
scene.collection.objects.link(ob_auto_camera)
ob_auto_camera.location = (5.08224, -6.09435, 5.11105)
ob_auto_camera.rotation_euler = (1.09748, -7.21219e-08, 0.694738)
scene.camera = ob_auto_camera
light_auto_sun = bpy.data.lights.new('AutoSun', 'SUN')
light_auto_sun.energy = 3.0
light_auto_sun.angle = 0.0523599
ob_auto_sun = bpy.data.objects.new('AutoSun', light_auto_sun)
scene.collection.objects.link(ob_auto_sun)
ob_auto_sun.rotation_euler = (0.872665, 0.174533, 0.523599)
bpy.context.view_layer.update()
